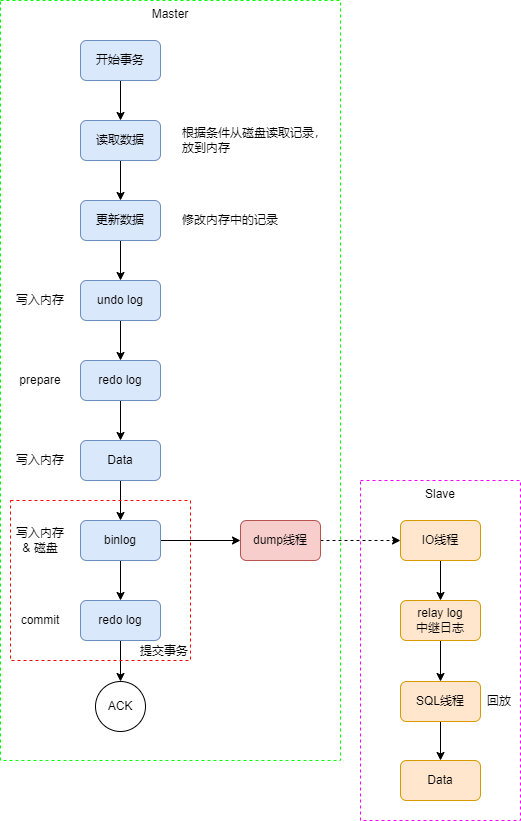

The diagram above was exported from draw.io. Its source (the exported page's mxGraphModel, read from the mxfile embedded in the PNG):
<mxGraphModel dx="782" dy="1708" grid="1" gridSize="10" guides="1" tooltips="1" connect="1" arrows="1" fold="1" page="1" pageScale="1" pageWidth="827" pageHeight="1169" math="0" shadow="0">
  <root>
    <mxCell id="0" />
    <mxCell id="1" parent="0" />
    <mxCell id="9yWX037EHugx4f2RZBhE-32" value="Master" style="rounded=0;whiteSpace=wrap;html=1;verticalAlign=top;dashed=1;fillColor=none;strokeColor=#00FF00;" parent="1" vertex="1">
      <mxGeometry y="-120" width="340" height="760" as="geometry" />
    </mxCell>
    <mxCell id="9yWX037EHugx4f2RZBhE-30" value="Slave" style="rounded=0;whiteSpace=wrap;html=1;verticalAlign=top;dashed=1;fillColor=none;strokeColor=#FF00FF;" parent="1" vertex="1">
      <mxGeometry x="360" y="360" width="160" height="340" as="geometry" />
    </mxCell>
    <mxCell id="9yWX037EHugx4f2RZBhE-13" style="edgeStyle=orthogonalEdgeStyle;rounded=0;orthogonalLoop=1;jettySize=auto;html=1;" parent="1" source="9yWX037EHugx4f2RZBhE-1" target="9yWX037EHugx4f2RZBhE-2" edge="1">
      <mxGeometry relative="1" as="geometry" />
    </mxCell>
    <mxCell id="9yWX037EHugx4f2RZBhE-1" value="更新数据" style="rounded=1;whiteSpace=wrap;html=1;fillColor=#dae8fc;strokeColor=#6c8ebf;" parent="1" vertex="1">
      <mxGeometry x="80" y="80" width="80" height="40" as="geometry" />
    </mxCell>
    <mxCell id="9yWX037EHugx4f2RZBhE-14" style="edgeStyle=orthogonalEdgeStyle;rounded=0;orthogonalLoop=1;jettySize=auto;html=1;" parent="1" source="9yWX037EHugx4f2RZBhE-2" target="9yWX037EHugx4f2RZBhE-3" edge="1">
      <mxGeometry relative="1" as="geometry" />
    </mxCell>
    <mxCell id="9yWX037EHugx4f2RZBhE-2" value="undo log" style="rounded=1;whiteSpace=wrap;html=1;fillColor=#dae8fc;strokeColor=#6c8ebf;" parent="1" vertex="1">
      <mxGeometry x="80" y="160" width="80" height="40" as="geometry" />
    </mxCell>
    <mxCell id="9yWX037EHugx4f2RZBhE-15" style="edgeStyle=orthogonalEdgeStyle;rounded=0;orthogonalLoop=1;jettySize=auto;html=1;" parent="1" source="9yWX037EHugx4f2RZBhE-3" target="9yWX037EHugx4f2RZBhE-4" edge="1">
      <mxGeometry relative="1" as="geometry" />
    </mxCell>
    <mxCell id="9yWX037EHugx4f2RZBhE-3" value="redo log" style="rounded=1;whiteSpace=wrap;html=1;fillColor=#dae8fc;strokeColor=#6c8ebf;" parent="1" vertex="1">
      <mxGeometry x="80" y="240" width="80" height="40" as="geometry" />
    </mxCell>
    <mxCell id="9yWX037EHugx4f2RZBhE-16" style="edgeStyle=orthogonalEdgeStyle;rounded=0;orthogonalLoop=1;jettySize=auto;html=1;entryX=0.5;entryY=0;entryDx=0;entryDy=0;" parent="1" source="9yWX037EHugx4f2RZBhE-4" target="9yWX037EHugx4f2RZBhE-5" edge="1">
      <mxGeometry relative="1" as="geometry" />
    </mxCell>
    <mxCell id="9yWX037EHugx4f2RZBhE-4" value="Data" style="rounded=1;whiteSpace=wrap;html=1;fillColor=#dae8fc;strokeColor=#6c8ebf;" parent="1" vertex="1">
      <mxGeometry x="80" y="320" width="80" height="40" as="geometry" />
    </mxCell>
    <mxCell id="9yWX037EHugx4f2RZBhE-17" style="edgeStyle=orthogonalEdgeStyle;rounded=0;orthogonalLoop=1;jettySize=auto;html=1;entryX=0.5;entryY=0;entryDx=0;entryDy=0;" parent="1" source="9yWX037EHugx4f2RZBhE-5" target="9yWX037EHugx4f2RZBhE-8" edge="1">
      <mxGeometry relative="1" as="geometry" />
    </mxCell>
    <mxCell id="9yWX037EHugx4f2RZBhE-25" style="edgeStyle=orthogonalEdgeStyle;rounded=0;orthogonalLoop=1;jettySize=auto;html=1;entryX=0;entryY=0.5;entryDx=0;entryDy=0;" parent="1" source="9yWX037EHugx4f2RZBhE-5" target="9yWX037EHugx4f2RZBhE-6" edge="1">
      <mxGeometry relative="1" as="geometry" />
    </mxCell>
    <mxCell id="9yWX037EHugx4f2RZBhE-5" value="binlog" style="rounded=1;whiteSpace=wrap;html=1;fillColor=#dae8fc;strokeColor=#6c8ebf;" parent="1" vertex="1">
      <mxGeometry x="80" y="400" width="80" height="40" as="geometry" />
    </mxCell>
    <mxCell id="9yWX037EHugx4f2RZBhE-26" style="edgeStyle=orthogonalEdgeStyle;rounded=0;orthogonalLoop=1;jettySize=auto;html=1;entryX=0;entryY=0.5;entryDx=0;entryDy=0;dashed=1;" parent="1" source="9yWX037EHugx4f2RZBhE-6" target="9yWX037EHugx4f2RZBhE-7" edge="1">
      <mxGeometry relative="1" as="geometry" />
    </mxCell>
    <mxCell id="9yWX037EHugx4f2RZBhE-6" value="dump线程" style="rounded=1;whiteSpace=wrap;html=1;fillColor=#f8cecc;strokeColor=#b85450;" parent="1" vertex="1">
      <mxGeometry x="240" y="400" width="80" height="40" as="geometry" />
    </mxCell>
    <mxCell id="9yWX037EHugx4f2RZBhE-27" style="edgeStyle=orthogonalEdgeStyle;rounded=0;orthogonalLoop=1;jettySize=auto;html=1;entryX=0.5;entryY=0;entryDx=0;entryDy=0;" parent="1" source="9yWX037EHugx4f2RZBhE-7" target="9yWX037EHugx4f2RZBhE-9" edge="1">
      <mxGeometry relative="1" as="geometry" />
    </mxCell>
    <mxCell id="9yWX037EHugx4f2RZBhE-7" value="IO线程" style="rounded=1;whiteSpace=wrap;html=1;fillColor=#ffe6cc;strokeColor=#d79b00;" parent="1" vertex="1">
      <mxGeometry x="400" y="400" width="80" height="40" as="geometry" />
    </mxCell>
    <mxCell id="9yWX037EHugx4f2RZBhE-20" style="edgeStyle=orthogonalEdgeStyle;rounded=0;orthogonalLoop=1;jettySize=auto;html=1;entryX=0.5;entryY=0;entryDx=0;entryDy=0;" parent="1" source="9yWX037EHugx4f2RZBhE-8" target="9yWX037EHugx4f2RZBhE-19" edge="1">
      <mxGeometry relative="1" as="geometry" />
    </mxCell>
    <mxCell id="9yWX037EHugx4f2RZBhE-8" value="redo log" style="rounded=1;whiteSpace=wrap;html=1;fillColor=#dae8fc;strokeColor=#6c8ebf;" parent="1" vertex="1">
      <mxGeometry x="80" y="480" width="80" height="40" as="geometry" />
    </mxCell>
    <mxCell id="9yWX037EHugx4f2RZBhE-28" style="edgeStyle=orthogonalEdgeStyle;rounded=0;orthogonalLoop=1;jettySize=auto;html=1;" parent="1" source="9yWX037EHugx4f2RZBhE-9" target="9yWX037EHugx4f2RZBhE-10" edge="1">
      <mxGeometry relative="1" as="geometry" />
    </mxCell>
    <mxCell id="9yWX037EHugx4f2RZBhE-9" value="relay log&lt;br&gt;中继日志" style="rounded=1;whiteSpace=wrap;html=1;fillColor=#ffe6cc;strokeColor=#d79b00;" parent="1" vertex="1">
      <mxGeometry x="400" y="480" width="80" height="40" as="geometry" />
    </mxCell>
    <mxCell id="9yWX037EHugx4f2RZBhE-29" style="edgeStyle=orthogonalEdgeStyle;rounded=0;orthogonalLoop=1;jettySize=auto;html=1;entryX=0.5;entryY=0;entryDx=0;entryDy=0;" parent="1" source="9yWX037EHugx4f2RZBhE-10" target="9yWX037EHugx4f2RZBhE-11" edge="1">
      <mxGeometry relative="1" as="geometry" />
    </mxCell>
    <mxCell id="9yWX037EHugx4f2RZBhE-10" value="SQL线程" style="rounded=1;whiteSpace=wrap;html=1;fillColor=#ffe6cc;strokeColor=#d79b00;" parent="1" vertex="1">
      <mxGeometry x="400" y="561" width="80" height="40" as="geometry" />
    </mxCell>
    <mxCell id="9yWX037EHugx4f2RZBhE-11" value="Data" style="rounded=1;whiteSpace=wrap;html=1;fillColor=#ffe6cc;strokeColor=#d79b00;" parent="1" vertex="1">
      <mxGeometry x="400" y="640" width="80" height="40" as="geometry" />
    </mxCell>
    <mxCell id="9yWX037EHugx4f2RZBhE-12" value="修改内存中的记录" style="text;html=1;strokeColor=none;fillColor=none;align=center;verticalAlign=middle;whiteSpace=wrap;rounded=0;" parent="1" vertex="1">
      <mxGeometry x="180" y="85" width="100" height="30" as="geometry" />
    </mxCell>
    <mxCell id="9yWX037EHugx4f2RZBhE-19" value="ACK" style="ellipse;whiteSpace=wrap;html=1;aspect=fixed;" parent="1" vertex="1">
      <mxGeometry x="95" y="561" width="50" height="50" as="geometry" />
    </mxCell>
    <mxCell id="9yWX037EHugx4f2RZBhE-21" value="prepare" style="text;html=1;strokeColor=none;fillColor=none;align=center;verticalAlign=middle;whiteSpace=wrap;rounded=0;" parent="1" vertex="1">
      <mxGeometry x="10" y="245" width="60" height="30" as="geometry" />
    </mxCell>
    <mxCell id="9yWX037EHugx4f2RZBhE-22" value="写入内存" style="text;html=1;strokeColor=none;fillColor=none;align=center;verticalAlign=middle;whiteSpace=wrap;rounded=0;" parent="1" vertex="1">
      <mxGeometry x="10" y="325" width="60" height="30" as="geometry" />
    </mxCell>
    <mxCell id="9yWX037EHugx4f2RZBhE-23" value="写入内存 &amp;amp; 磁盘" style="text;html=1;strokeColor=none;fillColor=none;align=center;verticalAlign=middle;whiteSpace=wrap;rounded=0;" parent="1" vertex="1">
      <mxGeometry x="10" y="405" width="60" height="30" as="geometry" />
    </mxCell>
    <mxCell id="9yWX037EHugx4f2RZBhE-24" value="commit" style="text;html=1;strokeColor=none;fillColor=none;align=center;verticalAlign=middle;whiteSpace=wrap;rounded=0;" parent="1" vertex="1">
      <mxGeometry x="10" y="485" width="60" height="30" as="geometry" />
    </mxCell>
    <mxCell id="4p6VZqkcHZZ2CvMeGCbr-1" value="提交事务" style="rounded=0;whiteSpace=wrap;html=1;verticalAlign=bottom;dashed=1;fillColor=none;strokeColor=#FF0000;align=right;" parent="1" vertex="1">
      <mxGeometry x="10" y="380" width="180" height="160" as="geometry" />
    </mxCell>
    <mxCell id="JuI9Lv2IO0uE3WbZw0qe-2" style="edgeStyle=orthogonalEdgeStyle;rounded=0;orthogonalLoop=1;jettySize=auto;html=1;entryX=0.5;entryY=0;entryDx=0;entryDy=0;" edge="1" parent="1" source="JuI9Lv2IO0uE3WbZw0qe-1" target="9yWX037EHugx4f2RZBhE-1">
      <mxGeometry relative="1" as="geometry" />
    </mxCell>
    <mxCell id="JuI9Lv2IO0uE3WbZw0qe-1" value="读取数据" style="rounded=1;whiteSpace=wrap;html=1;fillColor=#dae8fc;strokeColor=#6c8ebf;" vertex="1" parent="1">
      <mxGeometry x="80" width="80" height="40" as="geometry" />
    </mxCell>
    <mxCell id="JuI9Lv2IO0uE3WbZw0qe-4" style="edgeStyle=orthogonalEdgeStyle;rounded=0;orthogonalLoop=1;jettySize=auto;html=1;entryX=0.5;entryY=0;entryDx=0;entryDy=0;" edge="1" parent="1" source="JuI9Lv2IO0uE3WbZw0qe-3" target="JuI9Lv2IO0uE3WbZw0qe-1">
      <mxGeometry relative="1" as="geometry" />
    </mxCell>
    <mxCell id="JuI9Lv2IO0uE3WbZw0qe-3" value="开始事务" style="rounded=1;whiteSpace=wrap;html=1;fillColor=#dae8fc;strokeColor=#6c8ebf;" vertex="1" parent="1">
      <mxGeometry x="80" y="-80" width="80" height="40" as="geometry" />
    </mxCell>
    <mxCell id="JuI9Lv2IO0uE3WbZw0qe-5" value="根据条件从磁盘读取记录，放到内存" style="text;html=1;strokeColor=none;fillColor=none;align=left;verticalAlign=middle;whiteSpace=wrap;rounded=0;" vertex="1" parent="1">
      <mxGeometry x="180" y="5" width="150" height="30" as="geometry" />
    </mxCell>
    <mxCell id="JuI9Lv2IO0uE3WbZw0qe-6" value="写入内存" style="text;html=1;strokeColor=none;fillColor=none;align=center;verticalAlign=middle;whiteSpace=wrap;rounded=0;" vertex="1" parent="1">
      <mxGeometry x="10" y="165" width="60" height="30" as="geometry" />
    </mxCell>
    <mxCell id="JuI9Lv2IO0uE3WbZw0qe-7" value="回放" style="text;html=1;strokeColor=none;fillColor=none;align=center;verticalAlign=middle;whiteSpace=wrap;rounded=0;" vertex="1" parent="1">
      <mxGeometry x="484" y="566" width="30" height="30" as="geometry" />
    </mxCell>
  </root>
</mxGraphModel>